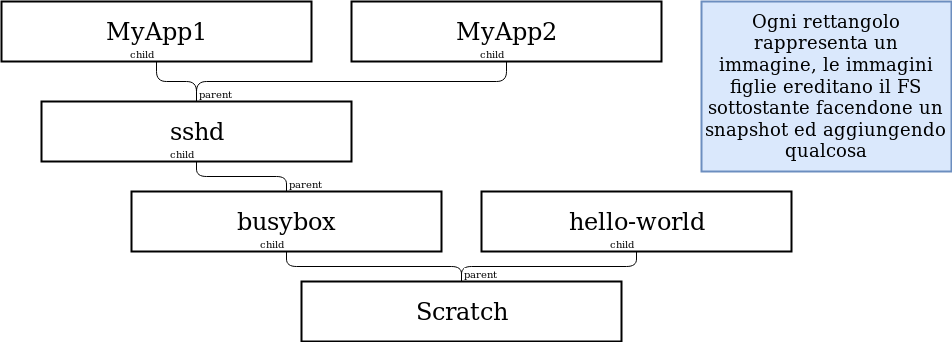

The diagram above was exported from draw.io. Its source (the exported page's mxGraphModel, read from the mxfile embedded in the PNG):
<mxGraphModel dx="1422" dy="803" grid="1" gridSize="10" guides="1" tooltips="1" connect="1" arrows="1" fold="1" page="1" pageScale="1" pageWidth="3300" pageHeight="4681" math="0" shadow="0">
  <root>
    <mxCell id="2GpCEkQZYsUy3TGGVhvk-0" />
    <mxCell id="2GpCEkQZYsUy3TGGVhvk-1" parent="2GpCEkQZYsUy3TGGVhvk-0" />
    <mxCell id="2GpCEkQZYsUy3TGGVhvk-2" value="sshd" style="rounded=0;whiteSpace=wrap;html=1;strokeWidth=2;fontSize=24;align=center;" vertex="1" parent="2GpCEkQZYsUy3TGGVhvk-1">
      <mxGeometry x="290" y="340" width="310" height="60" as="geometry" />
    </mxCell>
    <mxCell id="2GpCEkQZYsUy3TGGVhvk-3" value="busybox" style="rounded=0;whiteSpace=wrap;html=1;strokeWidth=2;fontSize=24;align=center;" vertex="1" parent="2GpCEkQZYsUy3TGGVhvk-1">
      <mxGeometry x="380" y="430" width="310" height="60" as="geometry" />
    </mxCell>
    <mxCell id="2GpCEkQZYsUy3TGGVhvk-4" value="Scratch" style="rounded=0;whiteSpace=wrap;html=1;strokeWidth=2;fontSize=24;align=center;" vertex="1" parent="2GpCEkQZYsUy3TGGVhvk-1">
      <mxGeometry x="550" y="520" width="320" height="60" as="geometry" />
    </mxCell>
    <mxCell id="2GpCEkQZYsUy3TGGVhvk-5" value="hello-world" style="rounded=0;whiteSpace=wrap;html=1;strokeWidth=2;fontSize=24;align=center;" vertex="1" parent="2GpCEkQZYsUy3TGGVhvk-1">
      <mxGeometry x="730" y="430" width="310" height="60" as="geometry" />
    </mxCell>
    <mxCell id="2GpCEkQZYsUy3TGGVhvk-6" value="MyApp1" style="rounded=0;whiteSpace=wrap;html=1;strokeWidth=2;fontSize=24;align=center;" vertex="1" parent="2GpCEkQZYsUy3TGGVhvk-1">
      <mxGeometry x="250" y="240" width="310" height="60" as="geometry" />
    </mxCell>
    <mxCell id="2GpCEkQZYsUy3TGGVhvk-7" value="" style="endArrow=none;html=1;edgeStyle=orthogonalEdgeStyle;exitX=0.5;exitY=0;exitDx=0;exitDy=0;entryX=0.5;entryY=1;entryDx=0;entryDy=0;" edge="1" parent="2GpCEkQZYsUy3TGGVhvk-1" source="2GpCEkQZYsUy3TGGVhvk-4" target="2GpCEkQZYsUy3TGGVhvk-3">
      <mxGeometry relative="1" as="geometry">
        <mxPoint x="250" y="600" as="sourcePoint" />
        <mxPoint x="340" y="530" as="targetPoint" />
      </mxGeometry>
    </mxCell>
    <mxCell id="2GpCEkQZYsUy3TGGVhvk-8" value="parent" style="resizable=0;html=1;align=left;verticalAlign=bottom;labelBackgroundColor=#ffffff;fontSize=10;" connectable="0" vertex="1" parent="2GpCEkQZYsUy3TGGVhvk-7">
      <mxGeometry x="-1" relative="1" as="geometry" />
    </mxCell>
    <mxCell id="2GpCEkQZYsUy3TGGVhvk-9" value="child" style="resizable=0;html=1;align=right;verticalAlign=bottom;labelBackgroundColor=#ffffff;fontSize=10;" connectable="0" vertex="1" parent="2GpCEkQZYsUy3TGGVhvk-7">
      <mxGeometry x="1" relative="1" as="geometry" />
    </mxCell>
    <mxCell id="2GpCEkQZYsUy3TGGVhvk-10" value="" style="endArrow=none;html=1;edgeStyle=orthogonalEdgeStyle;exitX=0.5;exitY=0;exitDx=0;exitDy=0;entryX=0.5;entryY=1;entryDx=0;entryDy=0;" edge="1" parent="2GpCEkQZYsUy3TGGVhvk-1" source="2GpCEkQZYsUy3TGGVhvk-4" target="2GpCEkQZYsUy3TGGVhvk-5">
      <mxGeometry relative="1" as="geometry">
        <mxPoint x="250" y="600" as="sourcePoint" />
        <mxPoint x="410" y="600" as="targetPoint" />
      </mxGeometry>
    </mxCell>
    <mxCell id="2GpCEkQZYsUy3TGGVhvk-11" value="parent" style="resizable=0;html=1;align=left;verticalAlign=bottom;labelBackgroundColor=#ffffff;fontSize=10;" connectable="0" vertex="1" parent="2GpCEkQZYsUy3TGGVhvk-10">
      <mxGeometry x="-1" relative="1" as="geometry" />
    </mxCell>
    <mxCell id="2GpCEkQZYsUy3TGGVhvk-12" value="child" style="resizable=0;html=1;align=right;verticalAlign=bottom;labelBackgroundColor=#ffffff;fontSize=10;" connectable="0" vertex="1" parent="2GpCEkQZYsUy3TGGVhvk-10">
      <mxGeometry x="1" relative="1" as="geometry" />
    </mxCell>
    <mxCell id="2GpCEkQZYsUy3TGGVhvk-13" value="" style="endArrow=none;html=1;edgeStyle=orthogonalEdgeStyle;exitX=0.5;exitY=0;exitDx=0;exitDy=0;entryX=0.5;entryY=1;entryDx=0;entryDy=0;" edge="1" parent="2GpCEkQZYsUy3TGGVhvk-1" source="2GpCEkQZYsUy3TGGVhvk-3" target="2GpCEkQZYsUy3TGGVhvk-2">
      <mxGeometry relative="1" as="geometry">
        <mxPoint x="250" y="600" as="sourcePoint" />
        <mxPoint x="410" y="600" as="targetPoint" />
      </mxGeometry>
    </mxCell>
    <mxCell id="2GpCEkQZYsUy3TGGVhvk-14" value="parent" style="resizable=0;html=1;align=left;verticalAlign=bottom;labelBackgroundColor=#ffffff;fontSize=10;" connectable="0" vertex="1" parent="2GpCEkQZYsUy3TGGVhvk-13">
      <mxGeometry x="-1" relative="1" as="geometry" />
    </mxCell>
    <mxCell id="2GpCEkQZYsUy3TGGVhvk-15" value="child" style="resizable=0;html=1;align=right;verticalAlign=bottom;labelBackgroundColor=#ffffff;fontSize=10;" connectable="0" vertex="1" parent="2GpCEkQZYsUy3TGGVhvk-13">
      <mxGeometry x="1" relative="1" as="geometry" />
    </mxCell>
    <mxCell id="2GpCEkQZYsUy3TGGVhvk-16" value="" style="endArrow=none;html=1;edgeStyle=orthogonalEdgeStyle;exitX=0.5;exitY=0;exitDx=0;exitDy=0;entryX=0.5;entryY=1;entryDx=0;entryDy=0;" edge="1" parent="2GpCEkQZYsUy3TGGVhvk-1" source="2GpCEkQZYsUy3TGGVhvk-2" target="2GpCEkQZYsUy3TGGVhvk-6">
      <mxGeometry relative="1" as="geometry">
        <mxPoint x="250" y="600" as="sourcePoint" />
        <mxPoint x="410" y="600" as="targetPoint" />
      </mxGeometry>
    </mxCell>
    <mxCell id="2GpCEkQZYsUy3TGGVhvk-17" value="parent" style="resizable=0;html=1;align=left;verticalAlign=bottom;labelBackgroundColor=#ffffff;fontSize=10;" connectable="0" vertex="1" parent="2GpCEkQZYsUy3TGGVhvk-16">
      <mxGeometry x="-1" relative="1" as="geometry" />
    </mxCell>
    <mxCell id="2GpCEkQZYsUy3TGGVhvk-18" value="child" style="resizable=0;html=1;align=right;verticalAlign=bottom;labelBackgroundColor=#ffffff;fontSize=10;" connectable="0" vertex="1" parent="2GpCEkQZYsUy3TGGVhvk-16">
      <mxGeometry x="1" relative="1" as="geometry" />
    </mxCell>
    <mxCell id="2GpCEkQZYsUy3TGGVhvk-19" value="MyApp2" style="rounded=0;whiteSpace=wrap;html=1;strokeWidth=2;fontSize=24;align=center;" vertex="1" parent="2GpCEkQZYsUy3TGGVhvk-1">
      <mxGeometry x="600" y="240" width="310" height="60" as="geometry" />
    </mxCell>
    <mxCell id="2GpCEkQZYsUy3TGGVhvk-20" value="" style="endArrow=none;html=1;edgeStyle=orthogonalEdgeStyle;exitX=0.5;exitY=0;exitDx=0;exitDy=0;entryX=0.5;entryY=1;entryDx=0;entryDy=0;" edge="1" parent="2GpCEkQZYsUy3TGGVhvk-1" source="2GpCEkQZYsUy3TGGVhvk-2" target="2GpCEkQZYsUy3TGGVhvk-19">
      <mxGeometry relative="1" as="geometry">
        <mxPoint x="250" y="600" as="sourcePoint" />
        <mxPoint x="410" y="600" as="targetPoint" />
      </mxGeometry>
    </mxCell>
    <mxCell id="2GpCEkQZYsUy3TGGVhvk-21" value="parent" style="resizable=0;html=1;align=left;verticalAlign=bottom;labelBackgroundColor=#ffffff;fontSize=10;" connectable="0" vertex="1" parent="2GpCEkQZYsUy3TGGVhvk-20">
      <mxGeometry x="-1" relative="1" as="geometry" />
    </mxCell>
    <mxCell id="2GpCEkQZYsUy3TGGVhvk-22" value="child" style="resizable=0;html=1;align=right;verticalAlign=bottom;labelBackgroundColor=#ffffff;fontSize=10;" connectable="0" vertex="1" parent="2GpCEkQZYsUy3TGGVhvk-20">
      <mxGeometry x="1" relative="1" as="geometry" />
    </mxCell>
    <mxCell id="2GpCEkQZYsUy3TGGVhvk-23" value="Ogni rettangolo rappresenta un immagine, le immagini figlie ereditano il FS sottostante facendone un snapshot ed aggiungendo qualcosa" style="rounded=0;whiteSpace=wrap;html=1;strokeWidth=2;fontSize=18;align=center;fillColor=#dae8fc;strokeColor=#6c8ebf;" vertex="1" parent="2GpCEkQZYsUy3TGGVhvk-1">
      <mxGeometry x="950" y="240" width="250" height="170" as="geometry" />
    </mxCell>
  </root>
</mxGraphModel>